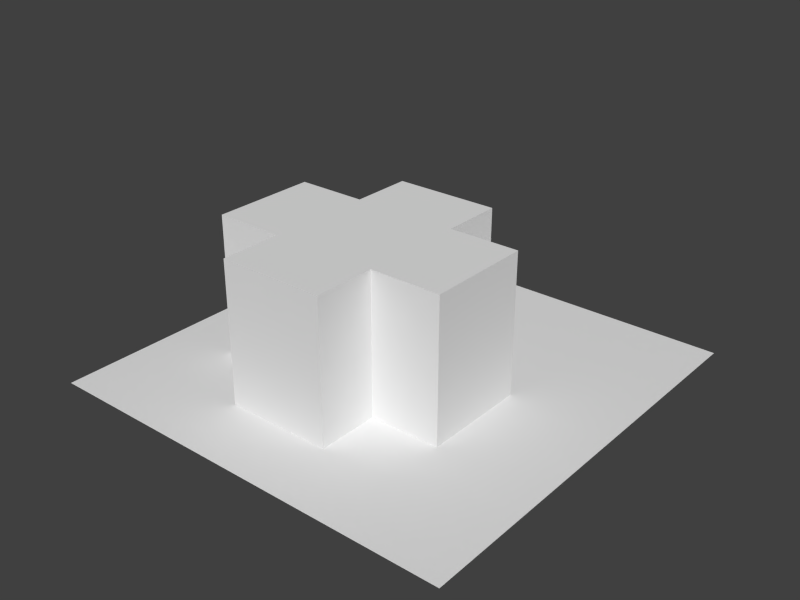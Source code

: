 # Source: hospital.blend  (saved by Blender 2.79.0; exported with 4.5.12 LTS)
import bpy
from mathutils import Matrix  # noqa: F401  (used for matrix-valued properties, if any)

bpy.ops.wm.read_factory_settings(use_empty=True)
scene = bpy.context.scene
scene.name = 'Scene'

# ---- collections
col_collection_1 = bpy.data.collections.new('Collection 1'); scene.collection.children.link(col_collection_1)

# ---- materials (node trees are filled in below, after node groups)
mat_material = bpy.data.materials.new('Material')
mat_material.alpha_threshold = 0.0
mat_material.use_transparent_shadow = False
mat_material.roughness = 0.5
mat_material.line_color = (0.0, 0.0, 0.0, 1.0)
mat_bldgmat = bpy.data.materials.new('BldgMat')
mat_bldgmat.alpha_threshold = 0.0
mat_bldgmat.use_transparent_shadow = False
mat_bldgmat.roughness = 0.5
mat_bldgmat.line_color = (0.0, 0.0, 0.0, 1.0)

# ---- material node trees

# ---- world
world_world = bpy.data.worlds.new('World'); scene.world = world_world
world_world.color = (0.05088, 0.05088, 0.05088)
world_world.use_sun_shadow = False
world_world.sun_shadow_jitter_overblur = 0.0
world_world.cycles.sampling_method = 'NONE'
world_world.cycles.sample_map_resolution = 256

# ---- meshes
me_plane = bpy.data.meshes.new('Plane')
me_plane.from_pydata([(32.0, -32.0, 0.0), (-32.0, -32.0, 0.0), (32.0, 32.0, 0.0), (-32.0, 32.0, 0.0), (-10.67, -12.0, 0.0), (-10.67, 4.0, 0.0), (5.333, 4.0, 0.0), (5.333, -12.0, 0.0), (-10.67, -12.0, 16.0), (-10.67, 4.0, 16.0), (5.333, 4.0, 16.0), (5.333, -12.0, 16.0), (-21.33, -12.0, 0.0), (-21.33, 4.0, 0.0), (-21.33, -12.0, 16.0), (-21.33, 4.0, 16.0), (-10.67, -21.33, 0.0), (5.333, -21.33, 0.0), (-10.67, -21.33, 16.0), (5.333, -21.33, 16.0), (16.0, 4.0, 0.0), (16.0, -12.0, 0.0), (16.0, 4.0, 16.0), (16.0, -12.0, 16.0), (-10.67, 13.33, 0.0), (5.333, 13.33, 0.0), (-10.67, 13.33, 16.0), (5.333, 13.33, 16.0)], [], [(1, 0, 2, 3), (5, 4, 12, 13), (7, 6, 20, 21), (4, 5, 24, 25, 6, 7, 17, 16), (8, 18, 19, 11, 10, 27, 26, 9), (14, 15, 13, 12), (9, 5, 13, 15), (8, 9, 15, 14), (4, 8, 14, 12), (19, 18, 16, 17), (7, 11, 19, 17), (8, 4, 16, 18), (22, 23, 21, 20), (11, 7, 21, 23), (10, 11, 23, 22), (6, 10, 22, 20), (26, 27, 25, 24), (10, 6, 25, 27), (5, 9, 26, 24)])
me_plane.polygons.foreach_set('material_index', [0, 1, 1, 1, 1, 1, 1, 1, 1, 1, 1, 1, 1, 1, 1, 1, 1, 1, 1])
_uv = me_plane.uv_layers.new(name='UVMap')
_uv.uv.foreach_set('vector', [9.998e-05, 0.0001001, 0.9999, 9.998e-05, 0.9999, 0.9999, 0.0001001, 0.9999, 0.0, 0.0, 1.0, 0.0, 1.0, 1.0, 0.0, 1.0, 0.0, 0.0, 1.0, 0.0, 1.0, 1.0, 0.0, 1.0, 0.5, 1.0, 0.8536, 0.8536, 1.0, 0.5, 0.8536, 0.1464, 0.5, 0.0, 0.1464, 0.1464, 0.0, 0.5, 0.1464, 0.8536, 0.5833, 0.5833, 0.5833, 0.4375, 0.8333, 0.4375, 0.8333, 0.5833, 0.8333, 0.8333, 0.8333, 0.9792, 0.5833, 0.9792, 0.5833, 0.8333, 0.4167, 0.5833, 0.4167, 0.8333, 0.08333, 0.8333, 0.08333, 0.5833, 0.5833, 0.4375, 0.5833, 0.1667, 0.4167, 0.1667, 0.4167, 0.4375, 0.5833, 0.5833, 0.5833, 0.8333, 0.4167, 0.8333, 0.4167, 0.5833, 0.5833, 0.1667, 0.5833, 0.4375, 0.4167, 0.4375, 0.4167, 0.1667, 0.8333, 0.4375, 0.5833, 0.4375, 0.5833, 0.1042, 0.8333, 0.1042, 0.1458, 0.5833, 0.4167, 0.5833, 0.4167, 0.4167, 0.1458, 0.4167, 0.4167, 0.5833, 0.1458, 0.5833, 0.1458, 0.4167, 0.4167, 0.4167, 0.4167, 0.8333, 0.4167, 0.5833, 0.08333, 0.5833, 0.08333, 0.8333, 0.8333, 0.4375, 0.8333, 0.1667, 1.0, 0.1667, 1.0, 0.4375, 0.8333, 0.8333, 0.8333, 0.5833, 1.0, 0.5833, 1.0, 0.8333, 0.8333, 0.1667, 0.8333, 0.4375, 1.0, 0.4375, 1.0, 0.1667, 0.5833, 0.4375, 0.8333, 0.4375, 0.8333, 0.1042, 0.5833, 0.1042, 0.4167, 0.8333, 0.1458, 0.8333, 0.1458, 1.0, 0.4167, 1.0, 0.1458, 0.8333, 0.4167, 0.8333, 0.4167, 1.0, 0.1458, 1.0])
me_plane.materials.append(mat_material)
me_plane.materials.append(mat_bldgmat)
me_plane.use_remesh_preserve_volume = False
me_plane.use_remesh_preserve_attributes = False
me_plane.use_mirror_vertex_groups = False
me_plane.update()

# ---- objects
ob_hospital = bpy.data.objects.new('hospital', me_plane)

# ---- transforms, parenting, visibility, modifiers, constraints
ob_hospital.location = (0.0, 0.0, 0.0)
ob_hospital.scale = (0.75, 0.75, 1.0)
ob_hospital.lineart.crease_threshold = 0.0

# ---- collection membership
col_collection_1.objects.link(ob_hospital)

# ---- scene / render settings (as saved in the file)
scene.frame_start = 1; scene.frame_end = 250; scene.frame_set(3)
scene.render.engine = 'BLENDER_EEVEE_NEXT'
scene.render.image_settings.color_mode = 'RGB'
scene.render.image_settings.compression = 90
scene.render.resolution_x = 1600
scene.render.resolution_y = 1200
scene.render.resolution_percentage = 50
scene.render.dither_intensity = 0.0
scene.cycles.use_denoising = False
scene.cycles.samples = 10
scene.cycles.sampling_pattern = 'TABULATED_SOBOL'
scene.cycles.light_sampling_threshold = 0.0
scene.cycles.use_adaptive_sampling = False
scene.cycles.use_light_tree = False
scene.cycles.blur_glossy = 0.0
scene.cycles.volume_bounces = 1
scene.cycles.pixel_filter_type = 'GAUSSIAN'
scene.cycles.sample_clamp_indirect = 0.0
scene.view_settings.view_transform = 'Standard'
bpy.context.view_layer.update()

# ---- added for rendering (the .blend has no active camera and no usable light): camera, sun
cam_auto = bpy.data.cameras.new('AutoCamera')
cam_auto.lens = 50.0
cam_auto.sensor_width = 36.0
cam_auto.clip_end = 1132.45
ob_auto_camera = bpy.data.objects.new('AutoCamera', cam_auto)
scene.collection.objects.link(ob_auto_camera)
ob_auto_camera.location = (64.5274, -77.4328, 59.6219)
ob_auto_camera.rotation_euler = (1.09748, -7.21219e-08, 0.694738)
scene.camera = ob_auto_camera
light_auto_sun = bpy.data.lights.new('AutoSun', 'SUN')
light_auto_sun.energy = 3.0
light_auto_sun.angle = 0.0523599
ob_auto_sun = bpy.data.objects.new('AutoSun', light_auto_sun)
scene.collection.objects.link(ob_auto_sun)
ob_auto_sun.rotation_euler = (0.872665, 0.174533, 0.523599)
bpy.context.view_layer.update()
